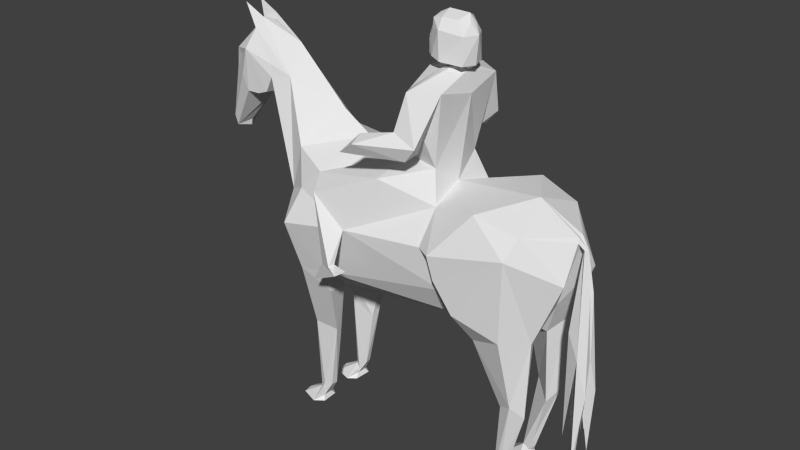 # Source: cavalry.blend  (saved by Blender 2.78.0; exported with 4.5.12 LTS)
import bpy
from mathutils import Matrix  # noqa: F401  (used for matrix-valued properties, if any)

bpy.ops.wm.read_factory_settings(use_empty=True)
scene = bpy.context.scene
scene.name = 'Scene'

# ---- collections
col_collection_1 = bpy.data.collections.new('Collection 1'); scene.collection.children.link(col_collection_1)

# ---- world
world_world = bpy.data.worlds.new('World'); scene.world = world_world
world_world.color = (0.05088, 0.05088, 0.05088)
world_world.use_sun_shadow = False
world_world.sun_shadow_jitter_overblur = 0.0
world_world.cycles.sampling_method = 'NONE'
world_world.cycles.sample_map_resolution = 256

# ---- meshes
me_plane = bpy.data.meshes.new('Plane')
me_plane.from_pydata([(1.456, -24.74, -4.947), (2.42, 13.81, -2.203), (0.4226, -0.5254, -5.192), (1.893, 16.64, -4.622), (1.38, 22.06, -5.111), (2.477, 11.27, -4.933), (-0.0007802, 7.498, 4.641), (0.6948, -8.775, -4.802), (0.3124, 38.92, -7.859), (1.216, -24.7, -4.592), (1.484, 5.705, -5.787), (1.408, 14.57, -5.535), (0.8995, 34.11, -8.203), (-0.001724, 0.12, -5.353), (-0.001178, 10.87, -5.841), (-0.002118, 26.22, -7.898), (1.268, -8.777, -4.78), (0.5576, 37.23, -7.995), (0.5785, 33.37, -8.938), (1.127, -23.96, -4.695), (1.155, -21.23, -4.614), (0.8596, -11.21, -3.994), (1.17, -9.104, -3.867), (1.112, 0.2307, -3.496), (2.003, 3.973, -3.555), (0.7364, -24.07, -4.719), (0.7607, -22.89, -4.65), (0.8116, 29.47, -8.544), (0.0002949, 38.35, -8.111), (0.001935, 23.47, -8.478), (1.352, 19.94, 0.8212), (2.11, 5.995, 2.114), (2.024, 17.15, 3.922), (1.825, 22.05, 2.625), (1.24, 3.994, 2.228), (0.3695, 1.392, 4.117), (1.02, 3.01, 4.468), (1.309, -8.147, 3.965), (1.098, -9.496, 3.456), (0.6201, -11.77, 4.103), (1.024, -9.959, 4.384), (1.06, -22.08, 3.3), (0.7985, -22.08, 3.202), (0.7952, -20.23, 3.599), (0.918, -21.94, 3.622), (2.324, 11.16, 1.521), (2.455, 15.08, 1.365), (1.476, 1.262, 2.531), (0.8474, -22.96, 3.394), (1.004, -23.31, 3.506), (0.3991, -24.86, -4.966), (0.7382, -24.99, 3.469), (0.5838, -24.98, 3.141), (1.181, -24.96, 3.66), (0.8484, -25.02, 2.526), (0.001709, 22.47, -1.3), (0.001355, 21.74, 0.6415), (-0.008202, 27.16, -4.325), (1.33, -25.02, 2.52), (1.406, -24.95, 3.181), (0.001273, 35.84, -6.355), (0.8708, 13.36, 5.39), (0.6031, -24.78, -4.647), (0.00334, 31.54, -9.214), (0.4267, 19.38, -9.432), (-0.006184, 18.86, -9.511), (-0.0002654, 19.81, -9.735), (1.819, 20.26, -3.779), (1.064, -22.36, -4.845), (1.225, -24.76, -5.636), (0.5877, -24.84, -5.633), (0.8188, -21.23, -4.313), (1.04, -21.21, -4.345), (0.876, -22.4, -4.845), (0.3959, 29.86, -9.231), (0.00196, 23.25, 3.801), (1.567, 20.27, 4.141), (0.8188, 27.0, -8.28), (-0.001313, 26.96, -7.412), (0.8029, 30.44, -7.052), (0.6551, 31.11, -6.27), (0.7448, 32.46, -7.121), (-0.01165, 5.153, 0.636), (1.833, 3.563, 3.761), (1.829, 8.51, 1.516), (1.085, -20.19, 3.562), (0.9695, -24.21, -5.575), (0.2142, 36.75, -8.367), (0.3334, 40.68, -8.656), (0.4418, 20.97, -9.546), (0.1802, 21.33, -9.716), (-0.005872, 21.12, -9.861), (0.7969, 27.04, -7.781), (-0.0008936, 19.48, 5.246), (0.0004829, 18.05, 5.322), (0.1104, 19.49, 5.301), (0.2099, 18.8, 5.363), (0.001315, 17.69, 5.634), (0.2634, 4.805, 5.312), (0.003414, 17.52, 5.463), (0.1167, 17.82, 5.549), (0.009979, 6.766, 5.545), (0.2038, -13.0, 5.351), (0.4175, 1.228, 5.787), (0.3008, -4.773, 6.131), (0.1026, -11.48, 5.946), (0.1405, -18.81, 5.66), (0.4725, -16.53, 5.912), (1.442, 2.59, -5.317), (2.006, 2.93, -4.658), (0.5686, 4.008, -5.714), (-0.007995, 19.02, -9.188), (0.00737, 20.13, -9.117), (0.7935, 27.74, -7.352), (0.6176, 32.42, -8.725), (0.004796, 38.3, -7.584), (1.832, 0.1332, -3.43), (2.066, 14.75, 0.7393), (0.003897, 24.04, -3.153), (1.352, 17.46, 0.8212), (1.158, 35.99, -0.4415), (1.147, 20.1, -1.441), (1.343, 36.71, 0.9428), (-0.007959, 38.51, 0.8752), (0.004159, 29.72, -1.52), (0.9918, 24.87, 0.4813), (0.6828, 24.82, -0.8216), (2.879, 8.468, -2.732), (0.34, 40.2, -0.3796), (0.5021, 43.88, -0.1258), (2.011, 22.91, -1.079), (2.897, 9.075, -2.165), (2.634, 18.95, -3.271), (3.137, 9.004, -2.195), (2.712, 4.36, -3.326), (2.704, 7.936, -1.851), (3.317, 8.587, -1.736), (1.332, 30.97, 0.06386), (1.866, 36.76, 0.01934), (0.5423, 40.15, -0.1275), (1.554, 29.43, -0.1315), (2.126, 31.09, -0.2474), (2.094, 29.29, 0.5506), (0.3857, 42.29, -0.3404), (2.776, 28.94, -1.393), (1.625, 27.65, 0.2608), (2.285, 29.84, -1.467), (2.019, 26.91, 0.1153), (2.688, 26.93, -1.989), (0.2291, 39.14, 0.5441), (0.1981, 38.74, 0.1885), (-0.00441, 39.36, 1.174), (0.003073, 39.24, 0.04088), (0.4852, 39.52, 1.014), (0.6443, 39.78, 0.2462), (0.001364, 43.68, 1.261), (0.002317, 41.7, -0.4837), (0.448, 43.62, 1.0), (0.7199, 44.29, 0.2551), (-0.004429, 46.45, 0.8927), (0.002974, 37.78, -0.6209), (-0.003635, 46.51, 0.1196), (0.003139, 45.73, -0.2225), (0.001002, 43.9, -0.5088), (0.3947, 45.37, -0.1791), (0.3584, 45.69, 0.7501), (0.4449, 45.75, 0.191), (0.1333, 45.21, 1.039), (0.001609, 41.95, -0.652), (0.09931, 41.85, -0.4544), (0.001498, 39.34, -0.5661), (-0.004341, 35.26, 1.04), (0.002216, 0.6945, 5.794), (-0.0008313, -5.463, 5.795), (0.09476, 11.39, 5.866), (0.02663, 0.8547, 6.015)], [], [(31, 45, 32), (3, 11, 4), (78, 113, 79), (71, 21, 26), (81, 12, 17), (81, 79, 12), (27, 114, 12), (12, 18, 17), (4, 11, 80), (72, 19, 20), (83, 32, 36), (67, 121, 1), (12, 77, 27), (24, 34, 23), (5, 109, 10), (33, 46, 30), (14, 11, 10), (25, 50, 62), (8, 80, 17), (8, 87, 28), (22, 23, 21), (21, 23, 2), (7, 2, 16), (5, 1, 24), (64, 89, 27), (21, 7, 26), (61, 96, 94), (22, 71, 72), (73, 86, 70), (25, 62, 9), (32, 46, 33), (35, 39, 36), (36, 6, 35), (39, 43, 40), (34, 47, 35), (31, 47, 34), (5, 24, 109), (44, 48, 49), (38, 42, 39), (38, 41, 42), (44, 85, 40), (37, 36, 40), (46, 84, 117), (61, 36, 32), (130, 30, 1), (18, 87, 17), (29, 64, 15), (42, 52, 48), (42, 48, 43), (118, 55, 67), (57, 4, 80), (41, 58, 42), (1, 84, 24), (1, 5, 3), (31, 83, 47), (85, 49, 41), (55, 121, 67), (59, 58, 41), (93, 95, 75), (5, 10, 11), (48, 51, 49), (28, 115, 8), (42, 54, 52), (49, 53, 41), (56, 33, 30), (67, 126, 121), (60, 57, 80), (24, 116, 109), (18, 74, 63), (31, 34, 84), (13, 2, 23), (18, 63, 28), (74, 91, 63), (4, 67, 3), (27, 89, 74), (68, 0, 69), (71, 25, 72), (26, 25, 71), (26, 7, 73), (73, 50, 26), (16, 68, 7), (16, 20, 68), (2, 13, 110), (21, 71, 22), (24, 23, 116), (22, 72, 20), (27, 74, 114), (45, 46, 32), (130, 132, 67), (56, 75, 33), (76, 33, 75), (33, 76, 32), (78, 15, 92), (52, 51, 48), (79, 14, 78), (57, 118, 4), (80, 8, 60), (79, 81, 80), (6, 36, 61), (82, 23, 34), (13, 23, 82), (6, 82, 35), (76, 61, 32), (37, 38, 47), (83, 31, 32), (45, 31, 84), (45, 84, 46), (24, 84, 34), (37, 41, 38), (3, 5, 11), (43, 48, 44), (85, 41, 37), (44, 49, 85), (11, 79, 80), (61, 94, 6), (9, 0, 19), (20, 0, 68), (69, 86, 68), (68, 86, 73), (70, 86, 69), (70, 50, 73), (64, 65, 66), (87, 88, 17), (26, 50, 25), (19, 0, 20), (80, 81, 17), (8, 88, 87), (28, 87, 18), (17, 88, 8), (89, 66, 90), (90, 66, 91), (66, 89, 64), (65, 64, 111), (77, 15, 64), (92, 113, 78), (64, 27, 77), (15, 77, 92), (11, 14, 79), (92, 77, 12), (96, 95, 100), (104, 103, 174), (61, 76, 96), (100, 103, 99), (107, 173, 103), (110, 10, 108), (14, 10, 110), (16, 116, 22), (64, 112, 111), (112, 64, 29), (113, 92, 12), (13, 14, 110), (74, 18, 114), (114, 18, 12), (115, 60, 8), (16, 2, 108), (16, 109, 116), (68, 73, 7), (20, 16, 22), (58, 54, 42), (2, 7, 21), (116, 23, 22), (2, 110, 108), (9, 19, 25), (25, 19, 72), (109, 108, 10), (53, 59, 41), (39, 40, 36), (42, 43, 39), (43, 44, 40), (85, 37, 40), (51, 53, 49), (108, 109, 16), (122, 138, 149), (35, 47, 38), (113, 12, 79), (117, 30, 46), (84, 1, 117), (67, 4, 118), (83, 36, 37), (3, 67, 1), (89, 90, 74), (91, 74, 90), (35, 82, 34), (126, 137, 125), (137, 145, 140), (30, 125, 56), (133, 127, 132), (30, 130, 125), (157, 153, 154), (148, 147, 145), (130, 1, 132), (145, 140, 148), (1, 131, 133, 132), (131, 127, 135), (131, 135, 136, 133), (133, 136, 127), (127, 134, 135), (127, 136, 134), (136, 135, 134), (142, 138, 122), (120, 138, 137), (138, 141, 137), (145, 142, 122), (146, 141, 144), (140, 141, 146), (141, 142, 144), (39, 35, 38), (164, 162, 161), (142, 147, 144), (144, 147, 148), (144, 148, 146), (148, 140, 146), (138, 120, 150), (122, 149, 123), (124, 160, 120), (152, 128, 139), (149, 153, 151), (150, 154, 149), (153, 157, 155), (154, 158, 157), (157, 167, 155), (47, 83, 37), (125, 122, 171), (126, 121, 55), (126, 55, 124), (157, 165, 167), (142, 141, 138), (153, 155, 151), (154, 153, 149), (158, 129, 164), (158, 139, 129), (125, 137, 122), (160, 150, 120), (150, 160, 152), (154, 150, 152), (123, 149, 151), (158, 166, 165), (163, 162, 164), (137, 126, 120), (1, 30, 117), (130, 126, 125), (132, 127, 67), (67, 126, 130), (137, 141, 140), (128, 152, 170), (163, 169, 168), (143, 128, 169), (139, 154, 152), (163, 129, 143), (129, 139, 143), (161, 166, 164), (164, 129, 163), (165, 157, 158), (165, 161, 159), (165, 166, 161), (164, 166, 158), (145, 147, 142), (167, 165, 159), (155, 167, 159), (168, 169, 156), (169, 163, 143), (170, 156, 128), (169, 128, 156), (143, 139, 128), (139, 158, 154), (120, 126, 124), (171, 122, 123), (138, 150, 149), (56, 125, 171), (103, 106, 101), (95, 97, 100), (93, 97, 95), (94, 96, 100), (103, 102, 98), (101, 98, 102), (102, 103, 101), (173, 104, 105), (104, 173, 107), (103, 172, 106), (97, 101, 172, 175), (105, 104, 175), (106, 172, 101), (172, 173, 105), (103, 104, 107), (98, 99, 103), (173, 172, 103), (99, 94, 100), (174, 100, 97), (100, 174, 103), (175, 172, 105), (175, 174, 97), (175, 104, 174), (98, 101, 99), (95, 76, 75), (76, 95, 96), (145, 137, 122)])
me_plane.use_remesh_preserve_volume = False
me_plane.use_remesh_preserve_attributes = False
me_plane.use_mirror_vertex_groups = False
me_plane.update()

# ---- objects
ob_plane = bpy.data.objects.new('Plane', me_plane)

# ---- transforms, parenting, visibility, modifiers, constraints
ob_plane.location = (-0.4575, 0.0, 5.674)
ob_plane.rotation_euler = (1.571, -0.0, 1.568)
ob_plane.scale = (1.055, 0.227, 1.0)
ob_plane.lineart.crease_threshold = 0.0
_m = ob_plane.modifiers.new('Mirror', 'MIRROR')

# ---- collection membership
col_collection_1.objects.link(ob_plane)

# ---- scene / render settings (as saved in the file)
scene.frame_start = 1; scene.frame_end = 250; scene.frame_set(1)
scene.render.engine = 'BLENDER_EEVEE_NEXT'
scene.render.resolution_percentage = 50
scene.render.dither_intensity = 0.0
scene.cycles.use_denoising = False
scene.cycles.samples = 10
scene.cycles.sampling_pattern = 'TABULATED_SOBOL'
scene.cycles.light_sampling_threshold = 0.0
scene.cycles.use_adaptive_sampling = False
scene.cycles.use_light_tree = False
scene.cycles.blur_glossy = 0.0
scene.cycles.pixel_filter_type = 'GAUSSIAN'
scene.cycles.sample_clamp_indirect = 0.0
scene.view_settings.view_transform = 'Standard'
bpy.context.view_layer.update()

# ---- added for rendering (the .blend has no active camera and no usable light): camera, sun
cam_auto = bpy.data.cameras.new('AutoCamera')
cam_auto.lens = 50.0
cam_auto.sensor_width = 36.0
cam_auto.clip_end = 1000.0
ob_auto_camera = bpy.data.objects.new('AutoCamera', cam_auto)
scene.collection.objects.link(ob_auto_camera)
ob_auto_camera.location = (19.7643, -26.4983, 25.7824)
ob_auto_camera.rotation_euler = (1.09748, -7.21219e-08, 0.694738)
scene.camera = ob_auto_camera
light_auto_sun = bpy.data.lights.new('AutoSun', 'SUN')
light_auto_sun.energy = 3.0
light_auto_sun.angle = 0.0523599
ob_auto_sun = bpy.data.objects.new('AutoSun', light_auto_sun)
scene.collection.objects.link(ob_auto_sun)
ob_auto_sun.rotation_euler = (0.872665, 0.174533, 0.523599)
bpy.context.view_layer.update()
